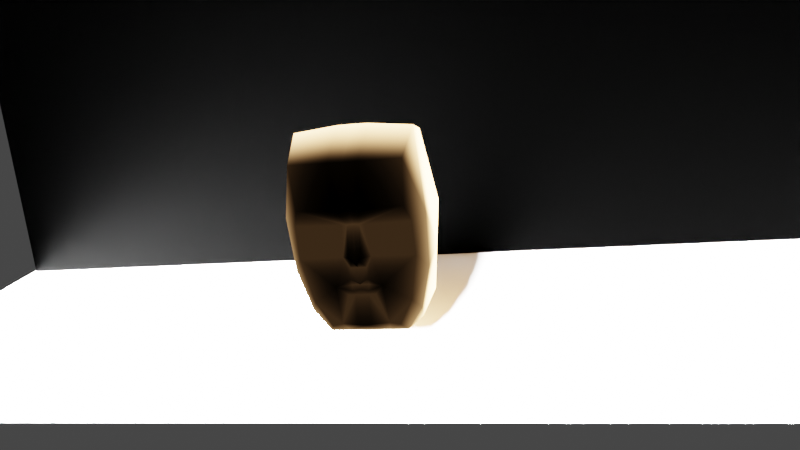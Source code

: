 # Source: character.blend  (saved by Blender 2.82.7; exported with 4.5.12 LTS)
import bpy
from mathutils import Matrix  # noqa: F401  (used for matrix-valued properties, if any)

bpy.ops.wm.read_factory_settings(use_empty=True)
scene = bpy.context.scene
scene.name = 'Scene'

# ---- collections
col_collection = bpy.data.collections.new('Collection'); scene.collection.children.link(col_collection)

# ---- materials (node trees are filled in below, after node groups)
mat_material_001 = bpy.data.materials.new('Material.001')
mat_material_001.use_transparent_shadow = False
mat_material_002 = bpy.data.materials.new('Material.002')
mat_material_002.use_transparent_shadow = False

# ---- material node trees
mat_material_001.use_nodes = True; mat_material_001.node_tree.nodes.clear()
_N = mat_material_001.node_tree.nodes; _L = mat_material_001.node_tree.links
n0 = _N.new('ShaderNodeOutputMaterial'); n0.name = 'Material Output'; n0.location = (572, 535)
n1 = _N.new('ShaderNodeEmission'); n1.name = 'Emission'; n1.location = (391, 513)
n1.inputs[1].default_value = 20.0
n2 = _N.new('ShaderNodeTexCoord'); n2.name = 'Texture Coordinate'; n2.location = (-249, 582)
n3 = _N.new('ShaderNodeValToRGB'); n3.name = 'ColorRamp'; n3.location = (110, 570)
n3.color_ramp.interpolation = 'EASE'
while len(n3.color_ramp.elements) > 1: n3.color_ramp.elements.remove(n3.color_ramp.elements[-1])
n3.color_ramp.elements[0].position = 0.0; n3.color_ramp.elements[0].color = (0.0, 0.0, 0.0, 1.0)
_e = n3.color_ramp.elements.new(0.7591); _e.color = (1.0, 0.5504, 0.2328, 1.0)
n4 = _N.new('ShaderNodeTexGradient'); n4.name = 'Gradient Texture'; n4.location = (-70, 538)
n4.gradient_type = 'EASING'
_L.new(n1.outputs[0], n0.inputs[0])
_L.new(n3.outputs[0], n1.inputs[0])
_L.new(n4.outputs[0], n3.inputs[0])
_L.new(n2.outputs[0], n4.inputs[0])
n0.is_active_output = True
mat_material_002.use_nodes = True; mat_material_002.node_tree.nodes.clear()
_N = mat_material_002.node_tree.nodes; _L = mat_material_002.node_tree.links
n0 = _N.new('ShaderNodeOutputMaterial'); n0.name = 'Material Output'; n0.location = (300, 300)
n1 = _N.new('ShaderNodeBsdfPrincipled'); n1.name = 'Principled BSDF'; n1.location = (10, 300)
n1.distribution = 'GGX'
n1.subsurface_method = 'BURLEY'
n1.inputs[0].default_value = (0.0, 0.0, 0.0, 1.0)
n1.inputs[1].default_value = 1.0
n1.inputs[3].default_value = 1.45
n1.inputs[27].default_value = (0.0, 0.0, 0.0, 1.0)
n1.inputs[28].default_value = 1.0
_L.new(n1.outputs[0], n0.inputs[0])
n0.is_active_output = True

# ---- world
world_world = bpy.data.worlds.new('World'); scene.world = world_world
world_world.use_nodes = True; world_world.node_tree.nodes.clear()
_N = world_world.node_tree.nodes; _L = world_world.node_tree.links
n0 = _N.new('ShaderNodeOutputWorld'); n0.name = 'World Output'; n0.location = (300, 300)
n1 = _N.new('ShaderNodeBackground'); n1.name = 'Background'; n1.location = (10, 300)
n1.inputs[0].default_value = (0.05088, 0.05088, 0.05088, 1.0)
_L.new(n1.outputs[0], n0.inputs[0])
n0.is_active_output = True
world_world.color = (0.05088, 0.05088, 0.05088)
world_world.use_sun_shadow = False
world_world.sun_shadow_jitter_overblur = 0.0

# ---- cameras
cam_camera = bpy.data.cameras.new('Camera')
cam_camera.clip_end = 100.0
cam_camera.ortho_scale = 7.314

# ---- lights
light_light = bpy.data.lights.new('Light', 'SUN')
light_light.transmission_factor = 0.0
light_light.angle = 0.1993
light_light.energy = 1000.0
light_light.shadow_soft_size = 0.1
light_light.shadow_cascade_max_distance = 1000.0

# ---- meshes
me_cube_002 = bpy.data.meshes.new('Cube.002')
me_cube_002.from_pydata([(-0.6191, -0.2654, -0.9716), (-1.0, 1.0, -1.0), (-0.5966, 1.0, 1.167), (-0.1226, -0.4231, -0.8019), (-0.1329, -0.5033, 1.0), (-0.1226, 1.0, -0.8019), (-0.1894, 1.0, 1.087), (-0.6137, 0.5824, 1.167), (-1.241, 1.0, 0.377), (-1.257, 0.6945, 0.3767), (-1.117, 1.0, 0.2012), (-1.117, 0.8328, 0.1967), (-1.235, 1.0, -0.219), (-1.235, 0.8309, -0.1404), (-1.128, 1.0, -0.2671), (-1.128, 0.7811, -0.267), (-1.128, 0.6184, -0.1491), (-1.128, 0.6854, 0.1967), (-1.128, -0.5546, -0.1532), (-1.128, -0.5556, 0.2091), (-1.0, -0.8745, 0.2761), (-1.18, -0.4256, 0.3756), (-1.235, 0.8917, -0.1687), (-1.169, 1.0, -0.4414), (-1.169, 0.7723, -0.389), (-1.203, 0.3807, -0.4583), (-1.128, -0.3031, -0.6423), (-1.128, 1.0, -0.4547), (-1.128, 0.7637, -0.456), (-1.162, 1.0, -0.5028), (-1.162, 0.7798, -0.5152), (-1.128, 1.0, -0.5676), (-1.128, 0.6247, -0.5628), (-1.192, 1.0, -0.8887), (-1.128, 0.07914, -0.9086), (-1.128, 0.3551, -0.8875), (-1.0, -0.7991, -0.3144), (-1.0, -0.4859, -0.759), (-1.0, -0.05553, -1.0), (-1.128, 0.8127, -0.5652), (-1.192, 0.8103, -0.8884), (-1.14, -0.5098, 0.8649), (-1.208, 0.6054, 0.872), (-1.205, 1.0, 0.8696), (-1.0, 0.4722, -1.0), (-0.5098, -0.01287, -0.9792), (-0.2995, 0.5457, -0.9962), (-0.3542, 1.0, -0.7272), (0.1733, -0.6301, 0.1453), (-0.6127, -0.2683, -0.9717), (-0.4039, -0.7465, -0.2315), (-0.6304, -0.607, 1.119), (-0.1641, 0.6162, 1.038), (0.3337, 1.0, 0.1952), (-0.6191, 2.258, -0.9716), (-1.0, 0.993, -1.0), (-0.5966, 0.993, 1.167), (-0.1226, 2.416, -0.8019), (-0.1329, 2.496, 1.0), (-0.1226, 0.993, -0.8019), (-0.1894, 0.993, 1.087), (-0.6137, 1.411, 1.167), (-1.241, 0.993, 0.377), (-1.257, 1.298, 0.3767), (-1.117, 0.993, 0.2012), (-1.117, 1.16, 0.1967), (-1.235, 0.993, -0.219), (-1.235, 1.162, -0.1404), (-1.128, 0.993, -0.2671), (-1.128, 1.212, -0.267), (-1.128, 1.375, -0.1491), (-1.128, 1.308, 0.1967), (-1.128, 2.548, -0.1532), (-1.128, 2.549, 0.2091), (-1.0, 2.868, 0.2761), (-1.18, 2.419, 0.3756), (-1.235, 1.101, -0.1687), (-1.169, 0.993, -0.4414), (-1.169, 1.221, -0.389), (-1.203, 1.612, -0.4583), (-1.128, 2.296, -0.6423), (-1.128, 0.993, -0.4547), (-1.128, 1.229, -0.456), (-1.162, 0.993, -0.5028), (-1.162, 1.213, -0.5152), (-1.128, 0.993, -0.5676), (-1.128, 1.368, -0.5628), (-1.192, 0.993, -0.8887), (-1.128, 1.914, -0.9086), (-1.128, 1.638, -0.8875), (-1.0, 2.792, -0.3144), (-1.0, 2.479, -0.759), (-1.0, 2.048, -1.0), (-1.128, 1.18, -0.5652), (-1.192, 1.183, -0.8884), (-1.14, 2.503, 0.8649), (-1.208, 1.388, 0.872), (-1.205, 0.993, 0.8696), (-1.0, 1.521, -1.0), (-0.5098, 2.006, -0.9792), (-0.2995, 1.447, -0.9962), (-0.3542, 0.993, -0.7272), (0.1733, 2.623, 0.1453), (-0.6127, 2.261, -0.9717), (-0.4039, 2.739, -0.2315), (-0.6304, 2.6, 1.119), (-0.1641, 1.377, 1.038), (0.3241, 0.993, 0.1952)], [], [(1, 33, 31, 29, 27, 23, 14, 12, 10, 8, 43, 2, 6, 53, 5, 47), (5, 53, 48, 3), (51, 41, 21, 19, 20), (1, 47, 46, 44), (6, 2, 7, 52), (8, 9, 42, 43), (10, 11, 9, 8), (12, 22, 13, 11, 10), (14, 15, 22, 12), (16, 18, 19, 17), (16, 17, 11, 13), (19, 21, 9, 11, 17), (9, 21, 41, 42), (23, 24, 15, 14), (22, 15, 16, 13), (24, 25, 16, 15), (25, 26, 18, 16), (27, 28, 24, 23), (24, 28, 25), (29, 30, 28, 27), (28, 30, 25), (31, 39, 32, 30, 29), (30, 32, 25), (33, 40, 39, 31), (18, 36, 20, 19), (26, 37, 36, 18), (38, 34, 35, 40, 33, 1, 44), (39, 40, 35, 32), (32, 35, 34, 26, 25), (43, 42, 7, 2), (52, 7, 51, 4), (38, 37, 26, 34), (44, 46, 45, 38), (46, 47, 5, 3, 49, 0, 45), (38, 45, 0, 37), (49, 50, 20, 36, 37, 0), (20, 50, 51), (51, 50, 4), (51, 7, 42, 41), (4, 50, 48), (50, 3, 48), (3, 50, 49), (48, 53, 6, 52, 4), (55, 87, 85, 83, 81, 77, 68, 66, 64, 62, 97, 56, 60, 107, 59, 101), (59, 107, 102, 57), (105, 95, 75, 73, 74), (55, 101, 100, 98), (60, 56, 61, 106), (62, 63, 96, 97), (64, 65, 63, 62), (66, 76, 67, 65, 64), (68, 69, 76, 66), (70, 72, 73, 71), (70, 71, 65, 67), (73, 75, 63, 65, 71), (63, 75, 95, 96), (77, 78, 69, 68), (76, 69, 70, 67), (78, 79, 70, 69), (79, 80, 72, 70), (81, 82, 78, 77), (78, 82, 79), (83, 84, 82, 81), (82, 84, 79), (85, 93, 86, 84, 83), (84, 86, 79), (87, 94, 93, 85), (72, 90, 74, 73), (80, 91, 90, 72), (92, 88, 89, 94, 87, 55, 98), (93, 94, 89, 86), (86, 89, 88, 80, 79), (97, 96, 61, 56), (106, 61, 105, 58), (92, 91, 80, 88), (98, 100, 99, 92), (100, 101, 59, 57, 103, 54, 99), (92, 99, 54, 91), (103, 104, 74, 90, 91, 54), (74, 104, 105), (105, 104, 58), (105, 61, 96, 95), (58, 104, 102), (104, 57, 102), (57, 104, 103), (102, 107, 60, 106, 58)])
_uv = me_cube_002.uv_layers.new(name='UVMap')
_uv.uv.foreach_set('vector', [0.375, 0.25, 0.3889, 0.25, 0.429, 0.25, 0.4371, 0.25, 0.4432, 0.25, 0.4448, 0.25, 0.4666, 0.25, 0.4726, 0.25, 0.5252, 0.25, 0.5471, 0.25, 0.6087, 0.25, 0.625, 0.25, 0.625, 0.5, 0.4746, 0.5, 0.375, 0.5, 0.375, 0.371, 0.375, 0.5, 0.4746, 0.5, 0.4841, 0.75, 0.375, 0.75, 0.6218, 0.0, 0.6081, 0.06128, 0.547, 0.0718, 0.5261, 0.05555, 0.5267, 0.0, 0.125, 0.5, 0.246, 0.5, 0.2074, 0.5666, 0.125, 0.566, 0.625, 0.5, 0.875, 0.5, 0.875, 0.5522, 0.625, 0.5638, 0.5471, 0.25, 0.5471, 0.2118, 0.609, 0.2007, 0.6087, 0.25, 0.5252, 0.25, 0.5246, 0.2291, 0.5471, 0.2118, 0.5471, 0.25, 0.4726, 0.25, 0.4789, 0.2365, 0.4825, 0.2289, 0.5246, 0.2291, 0.5252, 0.25, 0.4666, 0.25, 0.4666, 0.2226, 0.4789, 0.2365, 0.4726, 0.25, 0.4814, 0.2023, 0.4809, 0.05567, 0.5261, 0.05555, 0.5246, 0.2107, 0.4814, 0.2023, 0.5246, 0.2107, 0.5246, 0.2291, 0.4825, 0.2289, 0.5261, 0.05555, 0.547, 0.0718, 0.5471, 0.2118, 0.5246, 0.2291, 0.5246, 0.2107, 0.5471, 0.2118, 0.547, 0.0718, 0.6081, 0.06128, 0.609, 0.2007, 0.4448, 0.25, 0.4514, 0.2215, 0.4666, 0.2226, 0.4666, 0.25, 0.4789, 0.2365, 0.4666, 0.2226, 0.4814, 0.2023, 0.4825, 0.2289, 0.4514, 0.2215, 0.4427, 0.1726, 0.4814, 0.2023, 0.4666, 0.2226, 0.4427, 0.1726, 0.4092, 0.09537, 0.4809, 0.05567, 0.4814, 0.2023, 0.4432, 0.25, 0.443, 0.2205, 0.4514, 0.2215, 0.4448, 0.25, 0.4514, 0.2215, 0.443, 0.2205, 0.4427, 0.1726, 0.4371, 0.25, 0.4356, 0.2225, 0.443, 0.2205, 0.4432, 0.25, 0.443, 0.2205, 0.4356, 0.2225, 0.4427, 0.1726, 0.429, 0.25, 0.4293, 0.2266, 0.4296, 0.2031, 0.4356, 0.2225, 0.4371, 0.25, 0.4356, 0.2225, 0.4296, 0.2031, 0.4427, 0.1726, 0.3889, 0.25, 0.389, 0.2263, 0.4293, 0.2266, 0.429, 0.25, 0.4809, 0.05567, 0.4711, 0.0, 0.5267, 0.0, 0.5261, 0.05555, 0.4092, 0.09537, 0.3991, 0.0, 0.4711, 0.0, 0.4809, 0.05567, 0.375, 0.1181, 0.3864, 0.1349, 0.3891, 0.1694, 0.389, 0.2263, 0.3889, 0.25, 0.375, 0.25, 0.375, 0.184, 0.4293, 0.2266, 0.389, 0.2263, 0.3891, 0.1694, 0.4296, 0.2031, 0.4296, 0.2031, 0.3891, 0.1694, 0.3864, 0.1349, 0.4092, 0.09537, 0.4427, 0.1726, 0.6087, 0.25, 0.609, 0.2007, 0.625, 0.1978, 0.625, 0.25, 0.625, 0.5638, 0.625, 0.1978, 0.6218, 0.0, 0.625, 0.75, 0.375, 0.1181, 0.3991, 0.0, 0.4092, 0.09537, 0.3864, 0.1349, 0.125, 0.566, 0.2074, 0.5666, 0.1634, 0.6707, 0.125, 0.6319, 0.2074, 0.5666, 0.246, 0.5, 0.375, 0.5, 0.375, 0.75, 0.126, 0.75, 0.125, 0.75, 0.1634, 0.6707, 0.125, 0.6319, 0.1634, 0.6707, 0.375, 0.0, 0.3991, 0.0, 0.375, 0.999, 0.4703, 0.9371, 0.5267, 1.0, 0.4711, 1.0, 0.3991, 1.0, 0.375, 1.0, 0.5267, 1.0, 0.4703, 0.9371, 0.6218, 1.0, 0.6218, 1.0, 0.4703, 0.9371, 0.625, 0.75, 0.6218, 0.0, 0.625, 0.1978, 0.609, 0.2007, 0.6081, 0.06128, 0.625, 0.75, 0.4703, 0.9371, 0.4841, 0.75, 0.4703, 0.9371, 0.375, 0.75, 0.4841, 0.75, 0.375, 0.75, 0.4703, 0.9371, 0.375, 0.999, 0.4841, 0.75, 0.4746, 0.5, 0.625, 0.5, 0.625, 0.5638, 0.625, 0.75, 0.375, 0.25, 0.3889, 0.25, 0.429, 0.25, 0.4371, 0.25, 0.4432, 0.25, 0.4448, 0.25, 0.4666, 0.25, 0.4726, 0.25, 0.5252, 0.25, 0.5471, 0.25, 0.6087, 0.25, 0.625, 0.25, 0.625, 0.5, 0.4746, 0.5, 0.375, 0.5, 0.375, 0.371, 0.375, 0.5, 0.4746, 0.5, 0.4841, 0.75, 0.375, 0.75, 0.6218, 0.0, 0.6081, 0.06128, 0.547, 0.0718, 0.5261, 0.05555, 0.5267, 0.0, 0.125, 0.5, 0.246, 0.5, 0.2074, 0.5666, 0.125, 0.566, 0.625, 0.5, 0.875, 0.5, 0.875, 0.5522, 0.625, 0.5638, 0.5471, 0.25, 0.5471, 0.2118, 0.609, 0.2007, 0.6087, 0.25, 0.5252, 0.25, 0.5246, 0.2291, 0.5471, 0.2118, 0.5471, 0.25, 0.4726, 0.25, 0.4789, 0.2365, 0.4825, 0.2289, 0.5246, 0.2291, 0.5252, 0.25, 0.4666, 0.25, 0.4666, 0.2226, 0.4789, 0.2365, 0.4726, 0.25, 0.4814, 0.2023, 0.4809, 0.05567, 0.5261, 0.05555, 0.5246, 0.2107, 0.4814, 0.2023, 0.5246, 0.2107, 0.5246, 0.2291, 0.4825, 0.2289, 0.5261, 0.05555, 0.547, 0.0718, 0.5471, 0.2118, 0.5246, 0.2291, 0.5246, 0.2107, 0.5471, 0.2118, 0.547, 0.0718, 0.6081, 0.06128, 0.609, 0.2007, 0.4448, 0.25, 0.4514, 0.2215, 0.4666, 0.2226, 0.4666, 0.25, 0.4789, 0.2365, 0.4666, 0.2226, 0.4814, 0.2023, 0.4825, 0.2289, 0.4514, 0.2215, 0.4427, 0.1726, 0.4814, 0.2023, 0.4666, 0.2226, 0.4427, 0.1726, 0.4092, 0.09537, 0.4809, 0.05567, 0.4814, 0.2023, 0.4432, 0.25, 0.443, 0.2205, 0.4514, 0.2215, 0.4448, 0.25, 0.4514, 0.2215, 0.443, 0.2205, 0.4427, 0.1726, 0.4371, 0.25, 0.4356, 0.2225, 0.443, 0.2205, 0.4432, 0.25, 0.443, 0.2205, 0.4356, 0.2225, 0.4427, 0.1726, 0.429, 0.25, 0.4293, 0.2266, 0.4296, 0.2031, 0.4356, 0.2225, 0.4371, 0.25, 0.4356, 0.2225, 0.4296, 0.2031, 0.4427, 0.1726, 0.3889, 0.25, 0.389, 0.2263, 0.4293, 0.2266, 0.429, 0.25, 0.4809, 0.05567, 0.4711, 0.0, 0.5267, 0.0, 0.5261, 0.05555, 0.4092, 0.09537, 0.3991, 0.0, 0.4711, 0.0, 0.4809, 0.05567, 0.375, 0.1181, 0.3864, 0.1349, 0.3891, 0.1694, 0.389, 0.2263, 0.3889, 0.25, 0.375, 0.25, 0.375, 0.184, 0.4293, 0.2266, 0.389, 0.2263, 0.3891, 0.1694, 0.4296, 0.2031, 0.4296, 0.2031, 0.3891, 0.1694, 0.3864, 0.1349, 0.4092, 0.09537, 0.4427, 0.1726, 0.6087, 0.25, 0.609, 0.2007, 0.625, 0.1978, 0.625, 0.25, 0.625, 0.5638, 0.625, 0.1978, 0.6218, 0.0, 0.625, 0.75, 0.375, 0.1181, 0.3991, 0.0, 0.4092, 0.09537, 0.3864, 0.1349, 0.125, 0.566, 0.2074, 0.5666, 0.1634, 0.6707, 0.125, 0.6319, 0.2074, 0.5666, 0.246, 0.5, 0.375, 0.5, 0.375, 0.75, 0.126, 0.75, 0.125, 0.75, 0.1634, 0.6707, 0.125, 0.6319, 0.1634, 0.6707, 0.375, 0.0, 0.3991, 0.0, 0.375, 0.999, 0.4703, 0.9371, 0.5267, 1.0, 0.4711, 1.0, 0.3991, 1.0, 0.375, 1.0, 0.5267, 1.0, 0.4703, 0.9371, 0.6218, 1.0, 0.6218, 1.0, 0.4703, 0.9371, 0.625, 0.75, 0.6218, 0.0, 0.625, 0.1978, 0.609, 0.2007, 0.6081, 0.06128, 0.625, 0.75, 0.4703, 0.9371, 0.4841, 0.75, 0.4703, 0.9371, 0.375, 0.75, 0.4841, 0.75, 0.375, 0.75, 0.4703, 0.9371, 0.375, 0.999, 0.4841, 0.75, 0.4746, 0.5, 0.625, 0.5, 0.625, 0.5638, 0.625, 0.75])
me_cube_002.materials.append(mat_material_001)
me_cube_002.use_remesh_fix_poles = True
me_cube_002.use_remesh_preserve_attributes = False
me_cube_002.use_mirror_vertex_groups = False
me_cube_002.update()
me_plane = bpy.data.meshes.new('Plane')
me_plane.from_pydata([(-1.0, -1.0, 0.0), (1.0, -1.0, 0.0), (-1.0, 1.0, 0.0), (1.0, 1.0, 0.0)], [], [(0, 1, 3, 2)])
_uv = me_plane.uv_layers.new(name='UVMap')
_uv.uv.foreach_set('vector', [0.0, 0.0, 1.0, 0.0, 1.0, 1.0, 0.0, 1.0])
me_plane.use_remesh_fix_poles = True
me_plane.use_remesh_preserve_attributes = False
me_plane.use_mirror_vertex_groups = False
me_plane.update()
me_plane_001 = bpy.data.meshes.new('Plane.001')
me_plane_001.from_pydata([(-1.0, -1.0, 0.0), (1.0, -1.0, 0.0), (-1.0, 1.0, 0.0), (1.0, 1.0, 0.0)], [], [(0, 1, 3, 2)])
_uv = me_plane_001.uv_layers.new(name='UVMap')
_uv.uv.foreach_set('vector', [0.0, 0.0, 1.0, 0.0, 1.0, 1.0, 0.0, 1.0])
me_plane_001.materials.append(mat_material_002)
me_plane_001.use_remesh_fix_poles = True
me_plane_001.use_remesh_preserve_attributes = False
me_plane_001.use_mirror_vertex_groups = False
me_plane_001.update()

# ---- objects
ob_light = bpy.data.objects.new('Light', light_light)
ob_camera = bpy.data.objects.new('Camera', cam_camera)
ob_cube = bpy.data.objects.new('Cube', me_cube_002)
ob_plane = bpy.data.objects.new('Plane', me_plane)
ob_plane_001 = bpy.data.objects.new('Plane.001', me_plane_001)

# ---- transforms, parenting, visibility, modifiers, constraints
ob_light.location = (5.286, 0.1875, 3.406)
ob_light.rotation_euler = (1.134, -0.09508, 1.594)
ob_light.lock_rotations_4d = False
ob_light.empty_display_type = 'ARROWS'
ob_light.color = (0.0, 0.0, 0.0, 0.0)
ob_light.lineart.crease_threshold = 0.0
ob_camera.location = (9.257, 2.621, 3.172)
ob_camera.rotation_euler = (1.309, 0.1222, 1.827)
ob_camera.lock_rotations_4d = False
ob_camera.empty_display_type = 'ARROWS'
ob_camera.color = (0.0, 0.0, 0.0, 0.0)
ob_camera.display_type = 'WIRE'
ob_camera.lineart.crease_threshold = 0.0
ob_cube.location = (1.08, -0.2645, 0.9684)
ob_cube.scale = (-0.5893, 0.2923, 0.7171)
ob_cube.lineart.crease_threshold = 0.0
ob_plane.location = (0.7002, 0.0, 0.0)
ob_plane.scale = (2.058, 4.7, 1.0)
ob_plane.lineart.crease_threshold = 0.0
ob_plane_001.location = (-1.01, 0.01497, 2.044)
ob_plane_001.rotation_euler = (1.571, 0.0, 1.571)
ob_plane_001.scale = (4.69, 2.046, 1.0)
ob_plane_001.lineart.crease_threshold = 0.0

# ---- collection membership
col_collection.objects.link(ob_light)
col_collection.objects.link(ob_camera)
col_collection.objects.link(ob_cube)
col_collection.objects.link(ob_plane)
col_collection.objects.link(ob_plane_001)

# ---- scene / render settings (as saved in the file)
scene.camera = ob_camera
scene.frame_start = 1; scene.frame_end = 250; scene.frame_set(1)
scene.render.engine = 'BLENDER_EEVEE_NEXT'
scene.cycles.use_denoising = False
scene.cycles.samples = 128
scene.cycles.sampling_pattern = 'TABULATED_SOBOL'
scene.cycles.use_adaptive_sampling = False
scene.cycles.use_light_tree = False
scene.view_settings.view_transform = 'Filmic'
bpy.context.view_layer.update()
